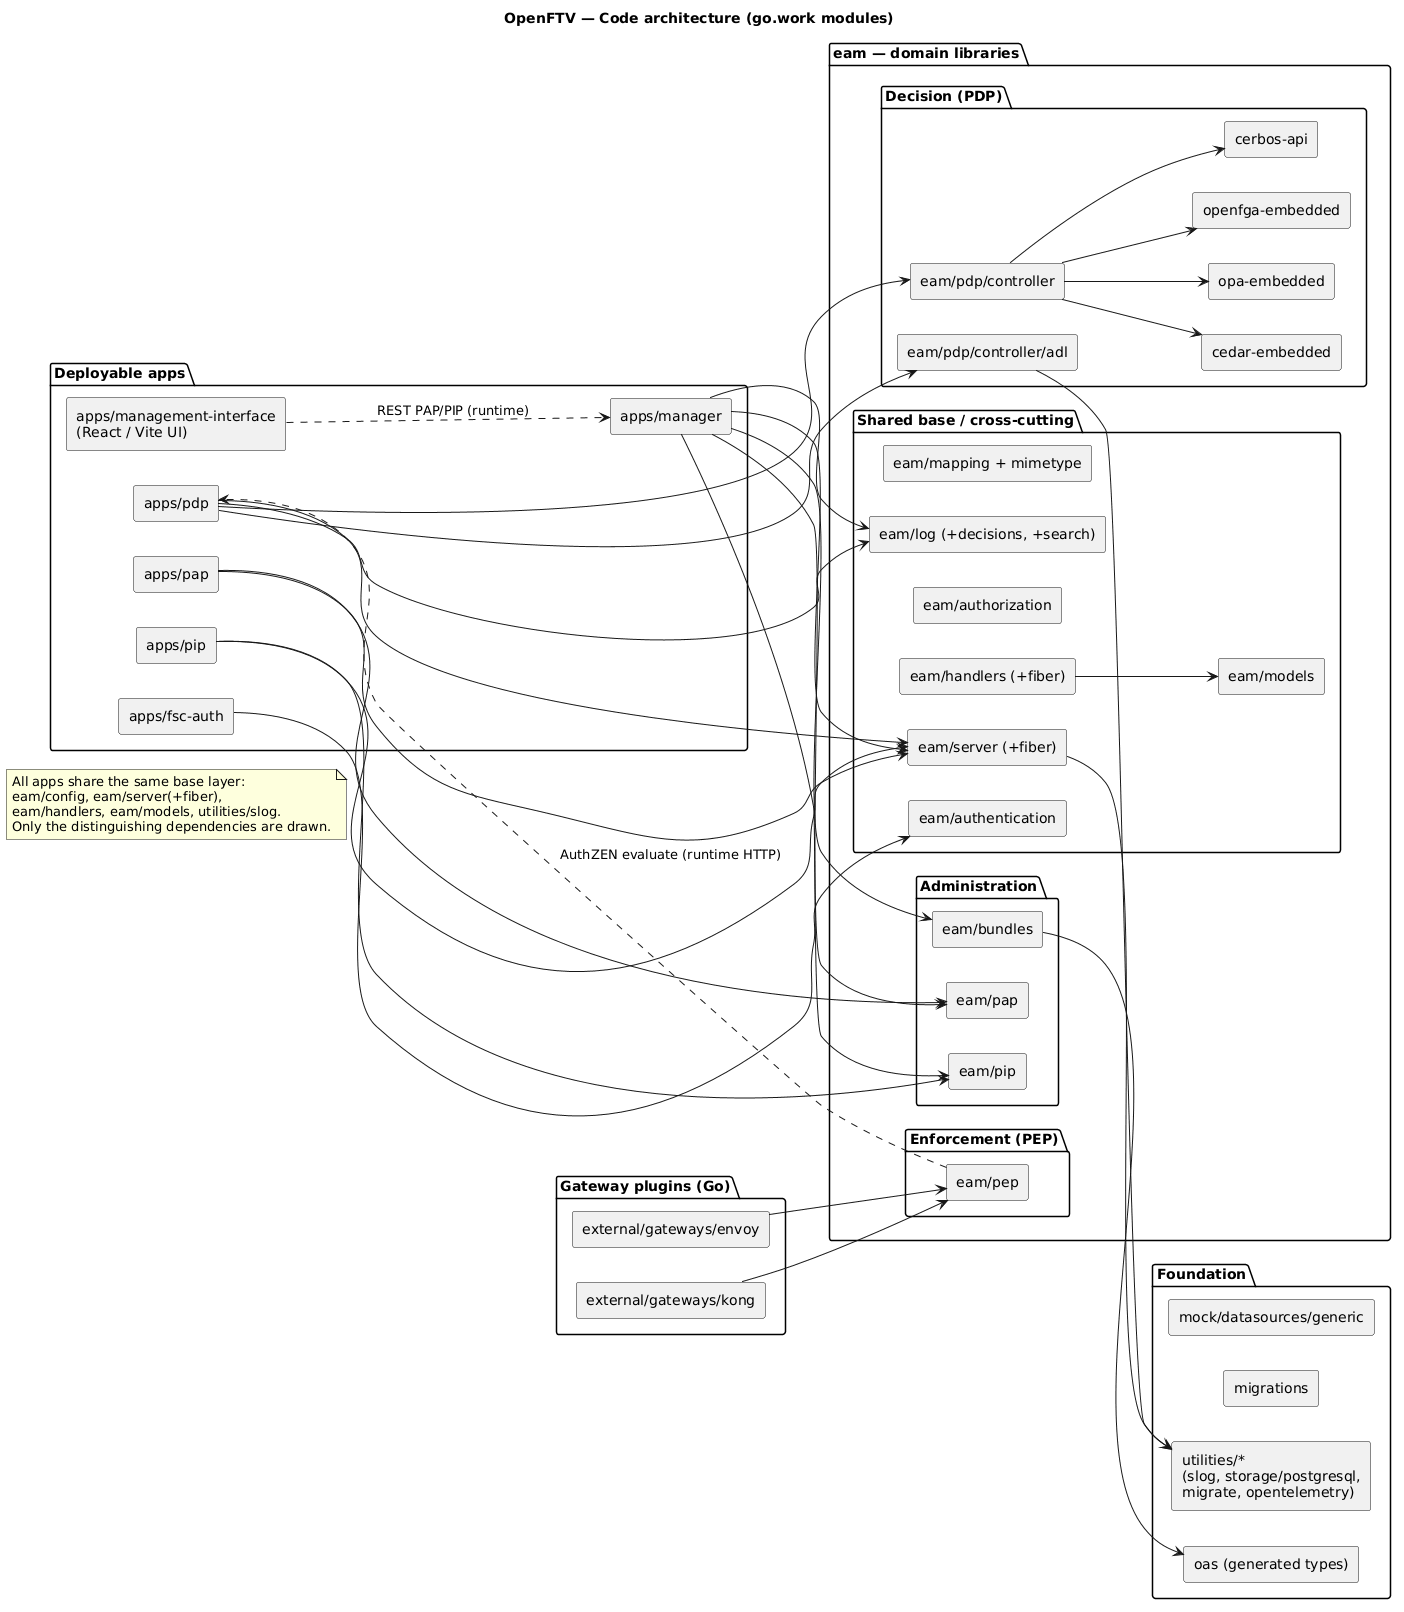

The diagram above was rendered by PlantUML. Its source (embedded in the PNG):
@startuml openftv-code
title OpenFTV — Code architecture (go.work modules)

skinparam componentStyle rectangle
left to right direction

package "Deployable apps" {
  component "apps/manager" as MGR
  component "apps/pdp" as PDP
  component "apps/pap" as PAP
  component "apps/pip" as PIP
  component "apps/fsc-auth" as FSC
  component "apps/management-interface\n(React / Vite UI)" as MI
}

package "Gateway plugins (Go)" {
  component "external/gateways/kong" as KONG
  component "external/gateways/envoy" as ENVOY
}

package "eam — domain libraries" {
  package "Enforcement (PEP)" {
    component "eam/pep" as PEP
  }
  package "Decision (PDP)" {
    component "eam/pdp/controller" as CTRL
    component "eam/pdp/controller/adl" as CADL
    component "cedar-embedded" as CEDAR
    component "opa-embedded" as OPA
    component "openfga-embedded" as FGA
    component "cerbos-api" as CERBOS
  }
  package "Administration" {
    component "eam/pap" as EPAP
    component "eam/pip" as EPIP
    component "eam/bundles" as BUND
  }
  package "Shared base / cross-cutting" {
    component "eam/server (+fiber)" as SRV
    component "eam/handlers (+fiber)" as HND
    component "eam/authentication" as AUTHN
    component "eam/authorization" as AUTHZ
    component "eam/models" as MOD
    component "eam/log (+decisions, +search)" as LOG
    component "eam/mapping + mimetype" as MAP
  }
}

package "Foundation" {
  component "utilities/*\n(slog, storage/postgresql,\nmigrate, opentelemetry)" as UT
  component "oas (generated types)" as OAS
  component "migrations" as MIG
  component "mock/datasources/generic" as MOCK
}

' ---- distinguishing app composition ----
MGR --> EPAP
MGR --> EPIP
MGR --> BUND
MGR --> LOG
PAP --> EPAP
PIP --> EPIP
PDP --> CTRL
PDP --> CADL
PDP --> LOG
FSC --> AUTHN

' ---- PDP controller delegates to a policy engine ----
CTRL --> CEDAR
CTRL --> OPA
CTRL --> FGA
CTRL --> CERBOS

' ---- gateways enforce via PEP, then call the PDP over HTTP ----
KONG  --> PEP
ENVOY --> PEP
PEP  ..> PDP : AuthZEN evaluate (runtime HTTP)
MI   ..> MGR : REST PAP/PIP (runtime)

' ---- shared base + foundation ----
MGR --> SRV
PDP --> SRV
PAP --> SRV
PIP --> SRV
SRV --> UT
HND --> MOD
BUND --> OAS
CADL --> UT

note as N1
  All apps share the same base layer:
  eam/config, eam/server(+fiber),
  eam/handlers, eam/models, utilities/slog.
  Only the distinguishing dependencies are drawn.
end note
@enduml